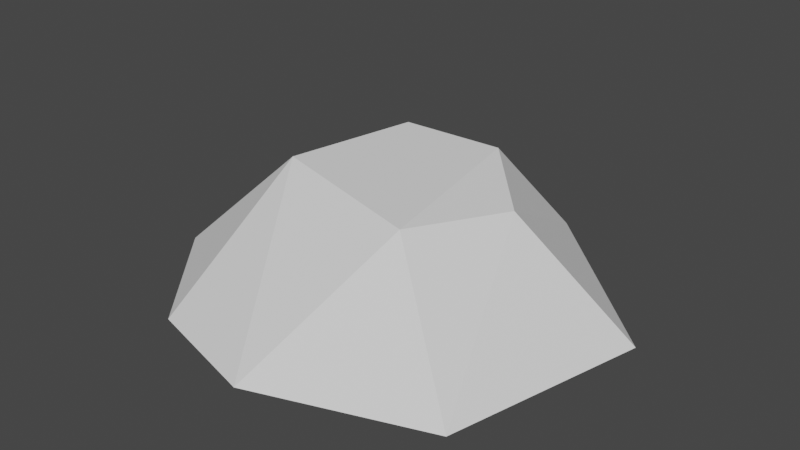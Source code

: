 # Source: IceGround.blend  (saved by Blender 2.92.15; exported with 4.5.12 LTS)
import bpy
from mathutils import Matrix  # noqa: F401  (used for matrix-valued properties, if any)

bpy.ops.wm.read_factory_settings(use_empty=True)
scene = bpy.context.scene
scene.name = 'Scene'

# ---- collections
col_collection = bpy.data.collections.new('Collection'); scene.collection.children.link(col_collection)

# ---- world
world_world = bpy.data.worlds.new('World'); scene.world = world_world
world_world.use_nodes = True; world_world.node_tree.nodes.clear()
_N = world_world.node_tree.nodes; _L = world_world.node_tree.links
n0 = _N.new('ShaderNodeOutputWorld'); n0.name = 'World Output'; n0.location = (300, 300)
n1 = _N.new('ShaderNodeBackground'); n1.name = 'Background'; n1.location = (10, 300)
n1.inputs[0].default_value = (0.05088, 0.05088, 0.05088, 1.0)
_L.new(n1.outputs[0], n0.inputs[0])
n0.is_active_output = True
world_world.color = (0.05088, 0.05088, 0.05088)
world_world.use_sun_shadow = False
world_world.sun_shadow_jitter_overblur = 0.0

# ---- meshes
me_cylinder = bpy.data.meshes.new('Cylinder')
me_cylinder.from_pydata([(0.3217, 1.922, -0.1659), (0.2563, 0.8297, 0.9434), (1.857, 0.483, -0.1834), (0.8856, 0.1631, 0.8107), (1.407, -1.333, -0.1797), (0.5248, -0.7723, 0.904), (-0.8197, -0.4999, 1.011), (-0.5938, 0.6848, 1.001), (-0.1259, -1.884, -0.1665), (-1.243, -1.57, -0.1778), (-2.122, -0.5207, -0.1573), (-1.68, 1.288, -0.1545)], [], [(9, 6, 10), (5, 8, 4), (11, 10, 6, 7), (6, 5, 3, 1, 7), (0, 11, 7, 1), (6, 9, 8, 5), (4, 2, 3, 5), (9, 10, 11, 0, 2, 4, 8), (3, 2, 0, 1)])
_uv = me_cylinder.uv_layers.new(name='UVMap')
_uv.uv.foreach_set('vector', [0.4167, 0.5095, 0.3393, 1.0, 0.296, 0.5025, 0.5876, 0.9733, 0.5, 0.5163, 0.6294, 0.5, 0.128, 0.5087, 0.296, 0.5025, 0.3393, 1.0, 0.1133, 1.0, 0.06757, 0.1348, 0.355, 0.06239, 0.4778, 0.2956, 0.3264, 0.4695, 0.09844, 0.4263, 7.451e-08, 0.5102, 0.128, 0.5087, 0.1133, 1.0, 7.451e-08, 1.0, 0.3393, 1.0, 0.4167, 0.5095, 0.5, 0.5163, 0.5876, 0.9733, 0.6294, 0.5, 0.7905, 0.5, 0.7822, 0.9708, 0.5876, 0.9733, 0.63, 0.04215, 0.5277, 0.1838, 0.5829, 0.4108, 0.7945, 0.4781, 0.9744, 0.3083, 0.9186, 0.09073, 0.75, 0.01, 0.7822, 0.9708, 0.7905, 0.5, 0.9691, 0.5064, 0.947, 0.9971])
_ca = me_cylinder.color_attributes.new('Col', 'BYTE_COLOR', 'CORNER')
_ca.data.foreach_set('color', [1.0, 1.0, 1.0, 1.0, 1.0, 1.0, 1.0, 1.0, 1.0, 1.0, 1.0, 1.0, 1.0, 1.0, 1.0, 1.0, 1.0, 1.0, 1.0, 1.0, 1.0, 1.0, 1.0, 1.0, 1.0, 1.0, 1.0, 1.0, 1.0, 1.0, 1.0, 1.0, 1.0, 1.0, 1.0, 1.0, 1.0, 1.0, 1.0, 1.0, 1.0, 1.0, 1.0, 1.0, 1.0, 1.0, 1.0, 1.0, 1.0, 1.0, 1.0, 1.0, 1.0, 1.0, 1.0, 1.0, 1.0, 1.0, 1.0, 1.0, 1.0, 1.0, 1.0, 1.0, 1.0, 1.0, 1.0, 1.0, 1.0, 1.0, 1.0, 1.0, 1.0, 1.0, 1.0, 1.0, 1.0, 1.0, 1.0, 1.0, 1.0, 1.0, 1.0, 1.0, 1.0, 1.0, 1.0, 1.0, 1.0, 1.0, 1.0, 1.0, 1.0, 1.0, 1.0, 1.0, 1.0, 1.0, 1.0, 1.0, 1.0, 1.0, 1.0, 1.0, 1.0, 1.0, 1.0, 1.0, 1.0, 1.0, 1.0, 1.0, 1.0, 1.0, 1.0, 1.0, 1.0, 1.0, 1.0, 1.0, 1.0, 1.0, 1.0, 1.0, 1.0, 1.0, 1.0, 1.0, 1.0, 1.0, 1.0, 1.0, 1.0, 1.0, 1.0, 1.0, 1.0, 1.0, 1.0, 1.0, 1.0, 1.0, 1.0, 1.0, 1.0, 1.0, 1.0, 1.0, 1.0, 1.0, 1.0, 1.0])
me_cylinder.use_remesh_fix_poles = True
me_cylinder.use_remesh_preserve_attributes = False
me_cylinder.use_mirror_vertex_groups = False
me_cylinder.update()

# ---- objects
ob_iceground = bpy.data.objects.new('IceGround', me_cylinder)

# ---- transforms, parenting, visibility, modifiers, constraints
ob_iceground.location = (0.0, 0.0, 0.0)
ob_iceground.lineart.crease_threshold = 0.0

# ---- collection membership
col_collection.objects.link(ob_iceground)

# ---- scene / render settings (as saved in the file)
scene.frame_start = 1; scene.frame_end = 250; scene.frame_set(1)
scene.render.engine = 'BLENDER_EEVEE_NEXT'
scene.cycles.use_denoising = False
scene.cycles.samples = 128
scene.cycles.sampling_pattern = 'TABULATED_SOBOL'
scene.cycles.use_adaptive_sampling = False
scene.cycles.use_light_tree = False
scene.view_settings.view_transform = 'Filmic'
bpy.context.view_layer.update()

# ---- added for rendering (the .blend has no active camera and no usable light): camera, sun
cam_auto = bpy.data.cameras.new('AutoCamera')
cam_auto.lens = 50.0
cam_auto.sensor_width = 36.0
cam_auto.clip_end = 1000.0
ob_auto_camera = bpy.data.objects.new('AutoCamera', cam_auto)
scene.collection.objects.link(ob_auto_camera)
ob_auto_camera.location = (5.08119, -6.23723, 4.58479)
ob_auto_camera.rotation_euler = (1.09748, -7.21219e-08, 0.694738)
scene.camera = ob_auto_camera
light_auto_sun = bpy.data.lights.new('AutoSun', 'SUN')
light_auto_sun.energy = 3.0
light_auto_sun.angle = 0.0523599
ob_auto_sun = bpy.data.objects.new('AutoSun', light_auto_sun)
scene.collection.objects.link(ob_auto_sun)
ob_auto_sun.rotation_euler = (0.872665, 0.174533, 0.523599)
bpy.context.view_layer.update()
